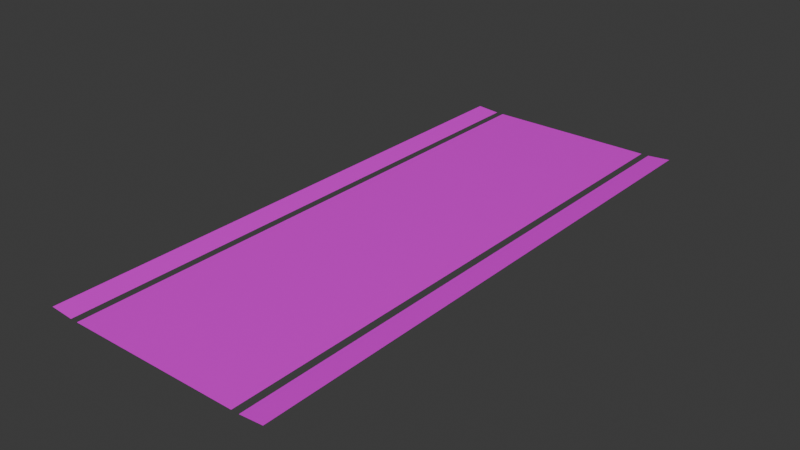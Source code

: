 # Source: flattened_race_track_long.blend  (saved by Blender 4.4.32; exported with 4.5.12 LTS)
import bpy
from mathutils import Matrix  # noqa: F401  (used for matrix-valued properties, if any)

bpy.ops.wm.read_factory_settings(use_empty=True)
scene = bpy.context.scene
scene.name = 'Scene'

# ---- collections
col_collection = bpy.data.collections.new('Collection'); scene.collection.children.link(col_collection)

# ---- images (referenced by path relative to the original .blend; pixels are not part of the script)
import os
ASSET_DIR = os.environ.get("B2B_ASSET_DIR", "")  # directory of the original .blend (textures are referenced by path, not embedded)
HERE = os.path.dirname(os.path.abspath(__file__))  # packed textures are extracted next to this script under _unpacked/

def load_image(name, relpath, width, height, colorspace="sRGB"):
    """Load a texture the original file referenced (path relative to the .blend, or extracted next to this script)."""
    p = next((c for c in (os.path.join(HERE, relpath), os.path.join(ASSET_DIR, relpath)) if relpath and os.path.exists(c)), "")
    if p:
        img = bpy.data.images.load(p, check_existing=True)
        img.name = name
    else:  # same state as the original file: an image datablock whose file is absent (Cycles renders it pink)
        img = bpy.data.images.new(name, width, height)
        img.source = "FILE"
        img.filepath = "//" + (relpath or name)
    img.colorspace_settings.name = colorspace
    return img
img_track_texture_free_png_001 = load_image('Track_Texture_free.png.001', 'Track_Texture_free.png', 1024, 1024, 'sRGB')

# ---- materials (node trees are filled in below, after node groups)
mat_trek_material_free_001 = bpy.data.materials.new('Trek_Material_free.001')
mat_trek_material_free_001.metallic = 0.1

# ---- material node trees
mat_trek_material_free_001.use_nodes = True; mat_trek_material_free_001.node_tree.nodes.clear()
_N = mat_trek_material_free_001.node_tree.nodes; _L = mat_trek_material_free_001.node_tree.links
n0 = _N.new('ShaderNodeBsdfPrincipled'); n0.name = 'Principled BSDF'; n0.location = (10, 300)
n0.inputs[1].default_value = 0.1
n0.inputs[2].default_value = 0.4
n0.inputs[27].default_value = (0.0, 0.0, 0.0, 1.0)
n0.inputs[28].default_value = 1.0
n1 = _N.new('ShaderNodeOutputMaterial'); n1.name = 'Material Output'; n1.location = (300, 300)
n2 = _N.new('ShaderNodeNormalMap'); n2.name = 'Normal Map'; n2.location = (-300, -300)
n2.label = 'Normal/Map'
n2.inputs[0].default_value = 0.0
n3 = _N.new('ShaderNodeTexImage'); n3.name = 'Image Texture'; n3.location = (-300, 600)
n3.image = img_track_texture_free_png_001
_L.new(n0.outputs[0], n1.inputs[0])
_L.new(n2.outputs[0], n0.inputs[5])
_L.new(n3.outputs[0], n0.inputs[0])
n1.is_active_output = True

# ---- world
world_world = bpy.data.worlds.new('World'); scene.world = world_world
world_world.use_nodes = True; world_world.node_tree.nodes.clear()
_N = world_world.node_tree.nodes; _L = world_world.node_tree.links
n0 = _N.new('ShaderNodeOutputWorld'); n0.name = 'World Output'; n0.location = (300, 300)
n1 = _N.new('ShaderNodeBackground'); n1.name = 'Background'; n1.location = (10, 300)
n1.inputs[0].default_value = (0.05088, 0.05088, 0.05088, 1.0)
_L.new(n1.outputs[0], n0.inputs[0])
n0.is_active_output = True
world_world.color = (0.05088, 0.05088, 0.05088)
world_world.sun_shadow_jitter_overblur = 0.0

# ---- meshes
me_plane_104 = bpy.data.meshes.new('Plane.104')
me_plane_104.from_pydata([(-500.0, 0.006074, -0.1191), (500.0, 0.006074, -0.1191), (625.0, 10.01, -0.1191), (-625.0, 10.01, -0.1191), (-500.0, 0.006174, -1275.0), (-500.0, 0.006174, -1125.0), (-500.0, 0.006174, -975.1), (-500.0, 0.006174, -825.1), (-500.0, 0.006174, -675.1), (-500.0, 0.006174, -525.1), (-500.0, 0.006174, -375.1), (-500.0, 0.006174, -225.1), (-500.0, 0.006174, -75.12), (-625.0, 10.01, -1275.0), (-625.0, 10.01, -1125.0), (-625.0, 10.01, -975.1), (-625.0, 10.01, -825.1), (-625.0, 10.01, -675.1), (-625.0, 10.01, -525.1), (-625.0, 10.01, -375.1), (-625.0, 10.01, -225.1), (-625.0, 10.01, -75.12), (500.0, 0.006174, -1425.0), (500.0, 0.006174, -1275.0), (500.0, 0.006174, -1125.0), (500.0, 0.006174, -975.1), (500.0, 0.006174, -825.1), (500.0, 0.006174, -675.1), (500.0, 0.006174, -525.1), (500.0, 0.006174, -375.1), (500.0, 0.006174, -225.1), (625.0, 10.01, -1425.0), (625.0, 10.01, -1275.0), (625.0, 10.01, -1125.0), (625.0, 10.01, -975.1), (625.0, 10.01, -825.1), (625.0, 10.01, -675.1), (625.0, 10.01, -525.1), (625.0, 10.01, -375.1), (625.0, 10.01, -225.1), (500.0, 0.006174, -75.12), (625.0, 10.01, -75.12), (-500.0, 0.006174, -1425.0), (-625.0, 10.01, -1425.0), (-460.0, 0.006074, -0.1191), (460.0, 0.006074, -0.1191), (500.0, 0.006074, -3000.0), (-500.0, 0.006074, -3000.0), (625.0, 10.01, -3000.0), (-625.0, 10.01, -3000.0), (-500.0, 0.006174, -2775.0), (-500.0, 0.006174, -2625.0), (-500.0, 0.006174, -2475.0), (-500.0, 0.006174, -2325.0), (-500.0, 0.006174, -2175.0), (-500.0, 0.006174, -2025.0), (-500.0, 0.006174, -1875.0), (-500.0, 0.006174, -1725.0), (-500.0, 0.006174, -1575.0), (-625.0, 10.01, -2775.0), (-625.0, 10.01, -2625.0), (-625.0, 10.01, -2475.0), (-625.0, 10.01, -2325.0), (-625.0, 10.01, -2175.0), (-625.0, 10.01, -2025.0), (-625.0, 10.01, -1875.0), (-625.0, 10.01, -1725.0), (-625.0, 10.01, -1575.0), (500.0, 0.006174, -2925.0), (500.0, 0.006174, -2775.0), (500.0, 0.006174, -2625.0), (500.0, 0.006174, -2475.0), (500.0, 0.006174, -2325.0), (500.0, 0.006174, -2175.0), (500.0, 0.006174, -2025.0), (500.0, 0.006174, -1875.0), (500.0, 0.006174, -1725.0), (625.0, 10.01, -2925.0), (625.0, 10.01, -2775.0), (625.0, 10.01, -2625.0), (625.0, 10.01, -2475.0), (625.0, 10.01, -2325.0), (625.0, 10.01, -2175.0), (625.0, 10.01, -2025.0), (625.0, 10.01, -1875.0), (625.0, 10.01, -1725.0), (500.0, 0.006174, -1575.0), (625.0, 10.01, -1575.0), (-500.0, 0.006174, -2925.0), (-625.0, 10.01, -2925.0), (460.0, 0.006074, -3000.0), (-460.0, 0.006074, -3000.0)], [], [(86, 31, 87), (67, 42, 58), (12, 21, 0), (40, 2, 41), (43, 4, 42), (13, 5, 4), (14, 6, 5), (15, 7, 6), (16, 8, 7), (17, 9, 8), (18, 10, 9), (19, 11, 10), (20, 12, 11), (22, 32, 31), (23, 33, 32), (24, 34, 33), (25, 35, 34), (26, 36, 35), (27, 37, 36), (28, 38, 37), (29, 39, 38), (30, 41, 39), (89, 50, 88), (59, 51, 50), (60, 52, 51), (61, 53, 52), (62, 54, 53), (63, 55, 54), (64, 56, 55), (65, 57, 56), (66, 58, 57), (68, 78, 77), (69, 79, 78), (70, 80, 79), (71, 81, 80), (72, 82, 81), (73, 83, 82), (74, 84, 83), (75, 85, 84), (76, 87, 85), (49, 88, 47), (86, 22, 31), (67, 43, 42), (46, 68, 77), (40, 1, 2), (43, 13, 4), (13, 14, 5), (14, 15, 6), (15, 16, 7), (16, 17, 8), (17, 18, 9), (18, 19, 10), (19, 20, 11), (20, 21, 12), (90, 44, 45), (22, 23, 32), (23, 24, 33), (24, 25, 34), (25, 26, 35), (26, 27, 36), (27, 28, 37), (28, 29, 38), (29, 30, 39), (30, 40, 41), (89, 59, 50), (59, 60, 51), (60, 61, 52), (61, 62, 53), (62, 63, 54), (63, 64, 55), (64, 65, 56), (65, 66, 57), (66, 67, 58), (68, 69, 78), (69, 70, 79), (70, 71, 80), (71, 72, 81), (72, 73, 82), (73, 74, 83), (74, 75, 84), (75, 76, 85), (76, 86, 87), (49, 89, 88), (21, 3, 0), (48, 46, 77), (90, 91, 44)])
me_plane_104.polygons.foreach_set('use_smooth', [True] * 86)
_k = set([(0, 12), (0, 21), (1, 40), (2, 40), (2, 41), (3, 21), (4, 5), (4, 42), (5, 6), (6, 7), (7, 8), (8, 9), (9, 10), (10, 11), (11, 12), (13, 14), (13, 43), (14, 15), (15, 16), (16, 17), (17, 18), (18, 19), (19, 20), (20, 21), (22, 23), (22, 86), (23, 24), (24, 25), (25, 26), (26, 27), (27, 28), (28, 29), (29, 30), (30, 40), (31, 32), (31, 87), (32, 33), (33, 34), (34, 35), (35, 36), (36, 37), (37, 38), (38, 39), (39, 41), (42, 58), (43, 67), (46, 68), (46, 77), (47, 88), (48, 77), (49, 88), (49, 89), (50, 51), (50, 88), (51, 52), (52, 53), (53, 54), (54, 55), (55, 56), (56, 57), (57, 58), (59, 60), (59, 89), (60, 61), (61, 62), (62, 63), (63, 64), (64, 65), (65, 66), (66, 67), (68, 69), (69, 70), (70, 71), (71, 72), (72, 73), (73, 74), (74, 75), (75, 76), (76, 86), (77, 78), (78, 79), (79, 80), (80, 81), (81, 82), (82, 83), (83, 84), (84, 85), (85, 87)])
me_plane_104.attributes.new('sharp_edge', 'BOOLEAN', 'EDGE').data.foreach_set('value', [ (min(e.vertices), max(e.vertices)) in _k for e in me_plane_104.edges])
_uv = me_plane_104.uv_layers.new(name='UVMap')
_uv.uv.foreach_set('vector', [0.193, 0.9429, 0.193, 0.9429, 0.193, 0.9429, 0.193, 0.9429, 0.193, 0.9429, 0.193, 0.9429, 0.193, 0.9429, 0.193, 0.9429, 0.193, 0.9429, 0.193, 0.9429, 0.193, 0.9429, 0.193, 0.9429, 0.6901, 0.436, 0.6901, 0.436, 0.6901, 0.436, 0.193, 0.9429, 0.193, 0.9429, 0.193, 0.9429, 0.6901, 0.436, 0.6901, 0.436, 0.6901, 0.436, 0.193, 0.9429, 0.193, 0.9429, 0.193, 0.9429, 0.6901, 0.436, 0.6901, 0.436, 0.6901, 0.436, 0.193, 0.9429, 0.193, 0.9429, 0.193, 0.9429, 0.6901, 0.436, 0.6901, 0.436, 0.6901, 0.436, 0.193, 0.9429, 0.193, 0.9429, 0.193, 0.9429, 0.6901, 0.436, 0.6901, 0.436, 0.6901, 0.436, 0.6901, 0.436, 0.6901, 0.436, 0.6901, 0.436, 0.193, 0.9429, 0.193, 0.9429, 0.193, 0.9429, 0.6901, 0.436, 0.6901, 0.436, 0.6901, 0.436, 0.193, 0.9429, 0.193, 0.9429, 0.193, 0.9429, 0.6901, 0.436, 0.6901, 0.436, 0.6901, 0.436, 0.193, 0.9429, 0.193, 0.9429, 0.193, 0.9429, 0.6901, 0.436, 0.6901, 0.436, 0.6901, 0.436, 0.193, 0.9429, 0.193, 0.9429, 0.193, 0.9429, 0.6901, 0.436, 0.6901, 0.436, 0.6901, 0.436, 0.6901, 0.436, 0.6901, 0.436, 0.6901, 0.436, 0.193, 0.9429, 0.193, 0.9429, 0.193, 0.9429, 0.6901, 0.436, 0.6901, 0.436, 0.6901, 0.436, 0.193, 0.9429, 0.193, 0.9429, 0.193, 0.9429, 0.6901, 0.436, 0.6901, 0.436, 0.6901, 0.436, 0.193, 0.9429, 0.193, 0.9429, 0.193, 0.9429, 0.6901, 0.436, 0.6901, 0.436, 0.6901, 0.436, 0.193, 0.9429, 0.193, 0.9429, 0.193, 0.9429, 0.6901, 0.436, 0.6901, 0.436, 0.6901, 0.436, 0.6901, 0.436, 0.6901, 0.436, 0.6901, 0.436, 0.193, 0.9429, 0.193, 0.9429, 0.193, 0.9429, 0.6901, 0.436, 0.6901, 0.436, 0.6901, 0.436, 0.193, 0.9429, 0.193, 0.9429, 0.193, 0.9429, 0.6901, 0.436, 0.6901, 0.436, 0.6901, 0.436, 0.193, 0.9429, 0.193, 0.9429, 0.193, 0.9429, 0.6901, 0.436, 0.6901, 0.436, 0.6901, 0.436, 0.193, 0.9429, 0.193, 0.9429, 0.193, 0.9429, 0.6901, 0.436, 0.6901, 0.436, 0.6901, 0.436, 0.193, 0.9429, 0.193, 0.9429, 0.193, 0.9429, 0.193, 0.9429, 0.193, 0.9429, 0.193, 0.9429, 0.193, 0.9429, 0.193, 0.9429, 0.193, 0.9429, 0.193, 0.9429, 0.193, 0.9429, 0.193, 0.9429, 0.193, 0.9429, 0.193, 0.9429, 0.193, 0.9429, 0.6901, 0.436, 0.6901, 0.436, 0.6901, 0.436, 0.193, 0.9429, 0.193, 0.9429, 0.193, 0.9429, 0.6901, 0.436, 0.6901, 0.436, 0.6901, 0.436, 0.193, 0.9429, 0.193, 0.9429, 0.193, 0.9429, 0.6901, 0.436, 0.6901, 0.436, 0.6901, 0.436, 0.193, 0.9429, 0.193, 0.9429, 0.193, 0.9429, 0.6901, 0.436, 0.6901, 0.436, 0.6901, 0.436, 0.193, 0.9429, 0.193, 0.9429, 0.193, 0.9429, 0.6901, 0.436, 0.6901, 0.436, 0.6901, 0.436, 0.8107, 0.938, 0.8107, 0.938, 0.8107, 0.938, 0.6901, 0.436, 0.6901, 0.436, 0.6901, 0.436, 0.193, 0.9429, 0.193, 0.9429, 0.193, 0.9429, 0.6901, 0.436, 0.6901, 0.436, 0.6901, 0.436, 0.193, 0.9429, 0.193, 0.9429, 0.193, 0.9429, 0.6901, 0.436, 0.6901, 0.436, 0.6901, 0.436, 0.193, 0.9429, 0.193, 0.9429, 0.193, 0.9429, 0.6901, 0.436, 0.6901, 0.436, 0.6901, 0.436, 0.193, 0.9429, 0.193, 0.9429, 0.193, 0.9429, 0.6901, 0.436, 0.6901, 0.436, 0.6901, 0.436, 0.6901, 0.436, 0.6901, 0.436, 0.6901, 0.436, 0.193, 0.9429, 0.193, 0.9429, 0.193, 0.9429, 0.6901, 0.436, 0.6901, 0.436, 0.6901, 0.436, 0.193, 0.9429, 0.193, 0.9429, 0.193, 0.9429, 0.6901, 0.436, 0.6901, 0.436, 0.6901, 0.436, 0.193, 0.9429, 0.193, 0.9429, 0.193, 0.9429, 0.6901, 0.436, 0.6901, 0.436, 0.6901, 0.436, 0.193, 0.9429, 0.193, 0.9429, 0.193, 0.9429, 0.6901, 0.436, 0.6901, 0.436, 0.6901, 0.436, 0.6901, 0.436, 0.6901, 0.436, 0.6901, 0.436, 0.193, 0.9429, 0.193, 0.9429, 0.193, 0.9429, 0.6901, 0.436, 0.6901, 0.436, 0.6901, 0.436, 0.193, 0.9429, 0.193, 0.9429, 0.193, 0.9429, 0.6901, 0.436, 0.6901, 0.436, 0.6901, 0.436, 0.193, 0.9429, 0.193, 0.9429, 0.193, 0.9429, 0.6901, 0.436, 0.6901, 0.436, 0.6901, 0.436, 0.193, 0.9429, 0.193, 0.9429, 0.193, 0.9429, 0.6901, 0.436, 0.6901, 0.436, 0.6901, 0.436, 0.193, 0.9429, 0.193, 0.9429, 0.193, 0.9429, 0.193, 0.9429, 0.193, 0.9429, 0.193, 0.9429, 0.193, 0.9429, 0.193, 0.9429, 0.193, 0.9429, 0.8107, 0.938, 0.8107, 0.938, 0.8107, 0.938])
_uv.active_render = True
_uv = me_plane_104.uv_layers.new(name='UVMap_Lightmap')
_uv.uv.foreach_set('vector', [0.07811, 0.4194, 0.03885, 0.4841, 0.03885, 0.4194, 0.469, 0.4194, 0.4298, 0.4841, 0.4298, 0.4194, 0.4298, 0.9727, 0.469, 0.9727, 0.4298, 0.999, 0.07811, 0.9727, 0.03885, 0.999, 0.03885, 0.9727, 0.469, 0.4841, 0.4298, 0.5492, 0.4298, 0.4841, 0.469, 0.5492, 0.4298, 0.6083, 0.4298, 0.5492, 0.469, 0.6083, 0.4298, 0.6629, 0.4298, 0.6083, 0.469, 0.6629, 0.4298, 0.7175, 0.4298, 0.6629, 0.469, 0.7175, 0.4298, 0.7724, 0.4298, 0.7175, 0.469, 0.7724, 0.4298, 0.8261, 0.4298, 0.7724, 0.469, 0.8261, 0.4298, 0.8751, 0.4298, 0.8261, 0.469, 0.8751, 0.4298, 0.9237, 0.4298, 0.8751, 0.469, 0.9237, 0.4298, 0.9727, 0.4298, 0.9237, 0.07811, 0.4841, 0.03885, 0.5492, 0.03885, 0.4841, 0.07811, 0.5492, 0.03885, 0.6083, 0.03885, 0.5492, 0.07811, 0.6083, 0.03885, 0.6629, 0.03885, 0.6083, 0.07811, 0.6629, 0.03885, 0.7175, 0.03885, 0.6629, 0.07811, 0.7175, 0.03885, 0.7724, 0.03885, 0.7175, 0.07811, 0.7724, 0.03885, 0.8261, 0.03885, 0.7724, 0.07811, 0.8261, 0.03885, 0.8751, 0.03885, 0.8261, 0.07811, 0.8751, 0.03885, 0.9237, 0.03885, 0.8751, 0.07811, 0.9237, 0.03885, 0.9727, 0.03885, 0.9237, 0.469, 0.02117, 0.4298, 0.05835, 0.4298, 0.02117, 0.469, 0.05835, 0.4298, 0.09561, 0.4298, 0.05835, 0.469, 0.09561, 0.4298, 0.1338, 0.4298, 0.09561, 0.469, 0.1338, 0.4298, 0.1762, 0.4298, 0.1338, 0.469, 0.1762, 0.4298, 0.2206, 0.4298, 0.1762, 0.469, 0.2206, 0.4298, 0.2656, 0.4298, 0.2206, 0.469, 0.2656, 0.4298, 0.3116, 0.4298, 0.2656, 0.469, 0.3116, 0.4298, 0.3623, 0.4298, 0.3116, 0.469, 0.3623, 0.4298, 0.4194, 0.4298, 0.3623, 0.07811, 0.02117, 0.03885, 0.05835, 0.03885, 0.02117, 0.07811, 0.05835, 0.03885, 0.09561, 0.03885, 0.05835, 0.07811, 0.09561, 0.03885, 0.1338, 0.03885, 0.09561, 0.07811, 0.1338, 0.03885, 0.1762, 0.03885, 0.1338, 0.07811, 0.1762, 0.03885, 0.2206, 0.03885, 0.1762, 0.07811, 0.2206, 0.03885, 0.2656, 0.03885, 0.2206, 0.07811, 0.2656, 0.03885, 0.3116, 0.03885, 0.2656, 0.07811, 0.3116, 0.03885, 0.3623, 0.03885, 0.3116, 0.07811, 0.3623, 0.03885, 0.4194, 0.03885, 0.3623, 0.469, 0.0009766, 0.4298, 0.02117, 0.4298, 0.0009766, 0.07811, 0.4194, 0.07811, 0.4841, 0.03885, 0.4841, 0.469, 0.4194, 0.469, 0.4841, 0.4298, 0.4841, 0.07811, 0.0009766, 0.07811, 0.02117, 0.03885, 0.02117, 0.07811, 0.9727, 0.07811, 0.999, 0.03885, 0.999, 0.469, 0.4841, 0.469, 0.5492, 0.4298, 0.5492, 0.469, 0.5492, 0.469, 0.6083, 0.4298, 0.6083, 0.469, 0.6083, 0.469, 0.6629, 0.4298, 0.6629, 0.469, 0.6629, 0.469, 0.7175, 0.4298, 0.7175, 0.469, 0.7175, 0.469, 0.7724, 0.4298, 0.7724, 0.469, 0.7724, 0.469, 0.8261, 0.4298, 0.8261, 0.469, 0.8261, 0.469, 0.8751, 0.4298, 0.8751, 0.469, 0.8751, 0.469, 0.9237, 0.4298, 0.9237, 0.469, 0.9237, 0.469, 0.9727, 0.4298, 0.9727, 0.1022, 0.0009766, 0.4062, 0.999, 0.1022, 0.999, 0.07811, 0.4841, 0.07811, 0.5492, 0.03885, 0.5492, 0.07811, 0.5492, 0.07811, 0.6083, 0.03885, 0.6083, 0.07811, 0.6083, 0.07811, 0.6629, 0.03885, 0.6629, 0.07811, 0.6629, 0.07811, 0.7175, 0.03885, 0.7175, 0.07811, 0.7175, 0.07811, 0.7724, 0.03885, 0.7724, 0.07811, 0.7724, 0.07811, 0.8261, 0.03885, 0.8261, 0.07811, 0.8261, 0.07811, 0.8751, 0.03885, 0.8751, 0.07811, 0.8751, 0.07811, 0.9237, 0.03885, 0.9237, 0.07811, 0.9237, 0.07811, 0.9727, 0.03885, 0.9727, 0.469, 0.02117, 0.469, 0.05835, 0.4298, 0.05835, 0.469, 0.05835, 0.469, 0.09561, 0.4298, 0.09561, 0.469, 0.09561, 0.469, 0.1338, 0.4298, 0.1338, 0.469, 0.1338, 0.469, 0.1762, 0.4298, 0.1762, 0.469, 0.1762, 0.469, 0.2206, 0.4298, 0.2206, 0.469, 0.2206, 0.469, 0.2656, 0.4298, 0.2656, 0.469, 0.2656, 0.469, 0.3116, 0.4298, 0.3116, 0.469, 0.3116, 0.469, 0.3623, 0.4298, 0.3623, 0.469, 0.3623, 0.469, 0.4194, 0.4298, 0.4194, 0.07811, 0.02117, 0.07811, 0.05835, 0.03885, 0.05835, 0.07811, 0.05835, 0.07811, 0.09561, 0.03885, 0.09561, 0.07811, 0.09561, 0.07811, 0.1338, 0.03885, 0.1338, 0.07811, 0.1338, 0.07811, 0.1762, 0.03885, 0.1762, 0.07811, 0.1762, 0.07811, 0.2206, 0.03885, 0.2206, 0.07811, 0.2206, 0.07811, 0.2656, 0.03885, 0.2656, 0.07811, 0.2656, 0.07811, 0.3116, 0.03885, 0.3116, 0.07811, 0.3116, 0.07811, 0.3623, 0.03885, 0.3623, 0.07811, 0.3623, 0.07811, 0.4194, 0.03885, 0.4194, 0.469, 0.0009766, 0.469, 0.02117, 0.4298, 0.02117, 0.469, 0.9727, 0.469, 0.999, 0.4298, 0.999, 0.03885, 0.0009766, 0.07811, 0.0009766, 0.03885, 0.02117, 0.1022, 0.0009766, 0.4062, 0.0009766, 0.4062, 0.999])
me_plane_104.materials.append(mat_trek_material_free_001)
me_plane_104.update()
me_plane_104.normals_split_custom_set([tuple(v) for v in zip(*[iter([-0.07975, 0.9968, 0.0, -0.07975, 0.9968, 0.0, -0.07975, 0.9968, 0.0, 0.07975, 0.9968, 0.0, 0.07975, 0.9968, 0.0, 0.07975, 0.9968, 0.0, 0.07975, 0.9968, 6.684e-07, 0.07975, 0.9968, 3.415e-07, 0.07975, 0.9968, 1.337e-06, -0.07975, 0.9968, 0.0, -0.07975, 0.9968, 0.0, -0.07975, 0.9968, 0.0, 0.07975, 0.9968, 0.0, 0.07975, 0.9968, 0.0, 0.07975, 0.9968, 0.0, 0.07975, 0.9968, 0.0, 0.07975, 0.9968, 0.0, 0.07975, 0.9968, 0.0, 0.07975, 0.9968, 0.0, 0.07975, 0.9968, -1.62e-08, 0.07975, 0.9968, 0.0, 0.07975, 0.9968, -1.621e-08, 0.07975, 0.9968, -1.622e-08, 0.07975, 0.9968, -1.62e-08, 0.07975, 0.9968, -1.622e-08, 0.07975, 0.9968, 0.0, 0.07975, 0.9968, -1.622e-08, 0.07975, 0.9968, 0.0, 0.07975, 0.9968, 0.0, 0.07975, 0.9968, 0.0, 0.07975, 0.9968, 0.0, 0.07975, 0.9968, 0.0, 0.07975, 0.9968, 0.0, 0.07975, 0.9968, 0.0, 0.07975, 0.9968, 0.0, 0.07975, 0.9968, 0.0, 0.07975, 0.9968, 0.0, 0.07975, 0.9968, 6.684e-07, 0.07975, 0.9968, 0.0, -0.07975, 0.9968, 0.0, -0.07975, 0.9968, 0.0, -0.07975, 0.9968, 0.0, -0.07975, 0.9968, 0.0, -0.07975, 0.9968, 0.0, -0.07975, 0.9968, 0.0, -0.07975, 0.9968, 0.0, -0.07975, 0.9968, 1.624e-08, -0.07975, 0.9968, 0.0, -0.07975, 0.9968, 1.624e-08, -0.07975, 0.9968, 1.623e-08, -0.07975, 0.9968, 1.624e-08, -0.07975, 0.9968, 1.622e-08, -0.07975, 0.9968, 0.0, -0.07975, 0.9968, 1.623e-08, -0.07975, 0.9968, 0.0, -0.07975, 0.9968, 0.0, -0.07975, 0.9968, 0.0, -0.07975, 0.9968, 0.0, -0.07975, 0.9968, 0.0, -0.07975, 0.9968, 0.0, -0.07975, 0.9968, 0.0, -0.07975, 0.9968, 0.0, -0.07975, 0.9968, 0.0, -0.07975, 0.9968, 0.0, -0.07975, 0.9968, 0.0, -0.07975, 0.9968, 0.0, 0.07975, 0.9968, 0.0, 0.07975, 0.9968, 0.0, 0.07975, 0.9968, 0.0, 0.07975, 0.9968, 0.0, 0.07975, 0.9968, 0.0, 0.07975, 0.9968, 0.0, 0.07975, 0.9968, 0.0, 0.07975, 0.9968, 0.0, 0.07975, 0.9968, 0.0, 0.07975, 0.9968, 0.0, 0.07975, 0.9968, 0.0, 0.07975, 0.9968, 0.0, 0.07975, 0.9968, 0.0, 0.07975, 0.9968, -1.62e-08, 0.07975, 0.9968, 0.0, 0.07975, 0.9968, -1.621e-08, 0.07975, 0.9968, -1.622e-08, 0.07975, 0.9968, -1.62e-08, 0.07975, 0.9968, -1.622e-08, 0.07975, 0.9968, 0.0, 0.07975, 0.9968, -1.622e-08, 0.07975, 0.9968, 0.0, 0.07975, 0.9968, 0.0, 0.07975, 0.9968, 0.0, 0.07975, 0.9968, 0.0, 0.07975, 0.9968, 0.0, 0.07975, 0.9968, 0.0, -0.07975, 0.9968, -6.684e-07, -0.07975, 0.9968, 0.0, -0.07975, 0.9968, -3.415e-07, -0.07975, 0.9968, 0.0, -0.07975, 0.9968, 0.0, -0.07975, 0.9968, 0.0, -0.07975, 0.9968, 0.0, -0.07975, 0.9968, 0.0, -0.07975, 0.9968, 0.0, -0.07975, 0.9968, 0.0, -0.07975, 0.9968, 0.0, -0.07975, 0.9968, 0.0, -0.07975, 0.9968, 0.0, -0.07975, 0.9968, 1.624e-08, -0.07975, 0.9968, 0.0, -0.07975, 0.9968, 1.624e-08, -0.07975, 0.9968, 1.623e-08, -0.07975, 0.9968, 1.624e-08, -0.07975, 0.9968, 1.622e-08, -0.07975, 0.9968, 0.0, -0.07975, 0.9968, 1.623e-08, -0.07975, 0.9968, 0.0, -0.07975, 0.9968, 0.0, -0.07975, 0.9968, 0.0, -0.07975, 0.9968, 0.0, -0.07975, 0.9968, 0.0, -0.07975, 0.9968, 0.0, 0.07975, 0.9968, -1.337e-06, 0.07975, 0.9968, -1.337e-06, 0.07975, 0.9968, -1.337e-06, -0.07975, 0.9968, 0.0, -0.07975, 0.9968, 0.0, -0.07975, 0.9968, 0.0, 0.07975, 0.9968, 0.0, 0.07975, 0.9968, 0.0, 0.07975, 0.9968, 0.0, -0.07975, 0.9968, -1.337e-06, -0.07975, 0.9968, -6.684e-07, -0.07975, 0.9968, -3.415e-07, -0.07975, 0.9968, 1.337e-06, -0.07975, 0.9968, 1.337e-06, -0.07975, 0.9968, 1.337e-06, 0.07975, 0.9968, 0.0, 0.07975, 0.9968, 0.0, 0.07975, 0.9968, 0.0, 0.07975, 0.9968, 0.0, 0.07975, 0.9968, 0.0, 0.07975, 0.9968, 0.0, 0.07975, 0.9968, 0.0, 0.07975, 0.9968, -1.621e-08, 0.07975, 0.9968, -1.62e-08, 0.07975, 0.9968, -1.621e-08, 0.07975, 0.9968, -1.622e-08, 0.07975, 0.9968, -1.622e-08, 0.07975, 0.9968, -1.622e-08, 0.07975, 0.9968, 0.0, 0.07975, 0.9968, 0.0, 0.07975, 0.9968, 0.0, 0.07975, 0.9968, 0.0, 0.07975, 0.9968, 0.0, 0.07975, 0.9968, 0.0, 0.07975, 0.9968, 0.0, 0.07975, 0.9968, 0.0, 0.07975, 0.9968, 0.0, 0.07975, 0.9968, 0.0, 0.07975, 0.9968, 0.0, 0.07975, 0.9968, 0.0, 0.07975, 0.9968, 3.415e-07, 0.07975, 0.9968, 6.684e-07, 0.0, 1.0, 1.216e-13, 0.0, 1.0, -2.364e-13, 0.0, 1.0, -3.455e-13, -0.07975, 0.9968, 0.0, -0.07975, 0.9968, 0.0, -0.07975, 0.9968, 0.0, -0.07975, 0.9968, 0.0, -0.07975, 0.9968, 0.0, -0.07975, 0.9968, 0.0, -0.07975, 0.9968, 0.0, -0.07975, 0.9968, 1.624e-08, -0.07975, 0.9968, 1.624e-08, -0.07975, 0.9968, 1.624e-08, -0.07975, 0.9968, 1.622e-08, -0.07975, 0.9968, 1.623e-08, -0.07975, 0.9968, 1.622e-08, -0.07975, 0.9968, 0.0, -0.07975, 0.9968, 0.0, -0.07975, 0.9968, 0.0, -0.07975, 0.9968, 0.0, -0.07975, 0.9968, 0.0, -0.07975, 0.9968, 0.0, -0.07975, 0.9968, 0.0, -0.07975, 0.9968, 0.0, -0.07975, 0.9968, 0.0, -0.07975, 0.9968, 0.0, -0.07975, 0.9968, 0.0, -0.07975, 0.9968, 0.0, -0.07975, 0.9968, 0.0, -0.07975, 0.9968, 0.0, 0.07975, 0.9968, 0.0, 0.07975, 0.9968, 0.0, 0.07975, 0.9968, 0.0, 0.07975, 0.9968, 0.0, 0.07975, 0.9968, 0.0, 0.07975, 0.9968, 0.0, 0.07975, 0.9968, 0.0, 0.07975, 0.9968, 0.0, 0.07975, 0.9968, 0.0, 0.07975, 0.9968, 0.0, 0.07975, 0.9968, 0.0, 0.07975, 0.9968, 0.0, 0.07975, 0.9968, 0.0, 0.07975, 0.9968, -1.621e-08, 0.07975, 0.9968, -1.62e-08, 0.07975, 0.9968, -1.621e-08, 0.07975, 0.9968, -1.622e-08, 0.07975, 0.9968, -1.622e-08, 0.07975, 0.9968, -1.622e-08, 0.07975, 0.9968, 0.0, 0.07975, 0.9968, 0.0, 0.07975, 0.9968, 0.0, 0.07975, 0.9968, 0.0, 0.07975, 0.9968, 0.0, 0.07975, 0.9968, 0.0, 0.07975, 0.9968, 0.0, 0.07975, 0.9968, 0.0, -0.07975, 0.9968, -6.684e-07, -0.07975, 0.9968, 0.0, -0.07975, 0.9968, 0.0, -0.07975, 0.9968, 0.0, -0.07975, 0.9968, 0.0, -0.07975, 0.9968, 0.0, -0.07975, 0.9968, 0.0, -0.07975, 0.9968, 0.0, -0.07975, 0.9968, 0.0, -0.07975, 0.9968, 0.0, -0.07975, 0.9968, 0.0, -0.07975, 0.9968, 0.0, -0.07975, 0.9968, 0.0, -0.07975, 0.9968, 1.624e-08, -0.07975, 0.9968, 1.624e-08, -0.07975, 0.9968, 1.624e-08, -0.07975, 0.9968, 1.622e-08, -0.07975, 0.9968, 1.623e-08, -0.07975, 0.9968, 1.622e-08, -0.07975, 0.9968, 0.0, -0.07975, 0.9968, 0.0, -0.07975, 0.9968, 0.0, -0.07975, 0.9968, 0.0, -0.07975, 0.9968, 0.0, -0.07975, 0.9968, 0.0, -0.07975, 0.9968, 0.0, -0.07975, 0.9968, 0.0, 0.07975, 0.9968, 0.0, 0.07975, 0.9968, 0.0, 0.07975, 0.9968, 0.0, 0.07975, 0.9968, 0.0, 0.07975, 0.9968, 0.0, 0.07975, 0.9968, 0.0, -0.07975, 0.9968, 0.0, -0.07975, 0.9968, 0.0, -0.07975, 0.9968, 0.0, 0.0, 1.0, 1.216e-13, 0.0, 1.0, 2.307e-13, 0.0, 1.0, -2.364e-13])] * 3)])

# ---- objects
ob_track_line_type_01_30m_free = bpy.data.objects.new('Track_line_type_01_30m_free', me_plane_104)

# ---- transforms, parenting, visibility, modifiers, constraints
ob_track_line_type_01_30m_free.location = (0.0001477, -15.0, -5.96e-05)
ob_track_line_type_01_30m_free.rotation_euler = (1.571, -0.0, 0.0)
ob_track_line_type_01_30m_free.scale = (0.01, 0.01, 0.01)
ob_track_line_type_01_30m_free.color = (0.8, 0.8, 0.8, 1.0)

# ---- collection membership
col_collection.objects.link(ob_track_line_type_01_30m_free)

# ---- scene / render settings (as saved in the file)
scene.frame_start = 1; scene.frame_end = 250; scene.frame_set(1)
scene.render.engine = 'BLENDER_EEVEE_NEXT'
bpy.context.view_layer.update()

# ---- added for rendering (the .blend has no active camera and no usable light): camera, sun
cam_auto = bpy.data.cameras.new('AutoCamera')
cam_auto.lens = 50.0
cam_auto.sensor_width = 36.0
cam_auto.clip_end = 1000.0
ob_auto_camera = bpy.data.objects.new('AutoCamera', cam_auto)
scene.collection.objects.link(ob_auto_camera)
ob_auto_camera.location = (30.0699, -36.0839, 24.106)
ob_auto_camera.rotation_euler = (1.09748, -7.21219e-08, 0.694738)
scene.camera = ob_auto_camera
light_auto_sun = bpy.data.lights.new('AutoSun', 'SUN')
light_auto_sun.energy = 3.0
light_auto_sun.angle = 0.0523599
ob_auto_sun = bpy.data.objects.new('AutoSun', light_auto_sun)
scene.collection.objects.link(ob_auto_sun)
ob_auto_sun.rotation_euler = (0.872665, 0.174533, 0.523599)
bpy.context.view_layer.update()

